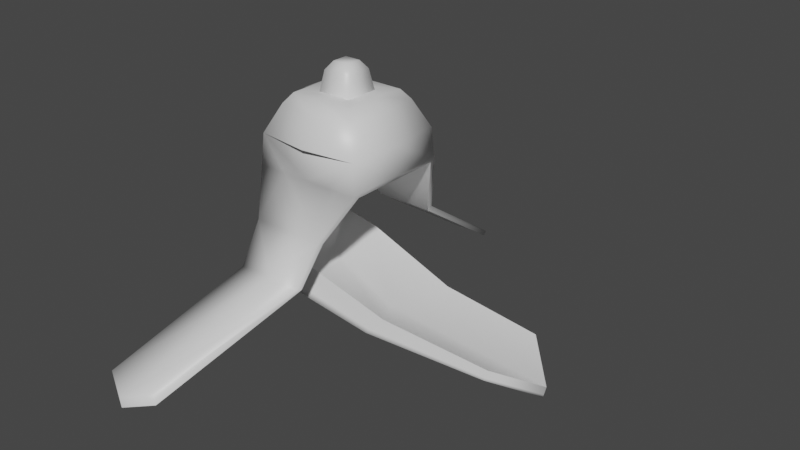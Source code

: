 # Source: Platano.blend  (saved by Blender 2.93.20; exported with 4.5.12 LTS)
import bpy
from mathutils import Matrix  # noqa: F401  (used for matrix-valued properties, if any)

bpy.ops.wm.read_factory_settings(use_empty=True)
scene = bpy.context.scene
scene.name = 'Scene'

# ---- collections
col_collection = bpy.data.collections.new('Collection'); scene.collection.children.link(col_collection)

# ---- materials (node trees are filled in below, after node groups)
mat_material = bpy.data.materials.new('Material')
mat_material.alpha_threshold = 0.0
mat_material.use_transparent_shadow = False
mat_material.line_color = (0.0, 0.0, 0.0, 1.0)

# ---- material node trees
mat_material.use_nodes = True; mat_material.node_tree.nodes.clear()
_N = mat_material.node_tree.nodes; _L = mat_material.node_tree.links
n0 = _N.new('ShaderNodeOutputMaterial'); n0.name = 'Material Output'; n0.location = (300, 300)
n1 = _N.new('ShaderNodeBsdfPrincipled'); n1.name = 'Principled BSDF'; n1.location = (10, 300)
n1.distribution = 'GGX'
n1.subsurface_method = 'BURLEY'
n1.inputs[2].default_value = 0.4
n1.inputs[3].default_value = 1.45
n1.inputs[27].default_value = (0.0, 0.0, 0.0, 1.0)
n1.inputs[28].default_value = 1.0
_L.new(n1.outputs[0], n0.inputs[0])
n0.is_active_output = True

# ---- world
world_world = bpy.data.worlds.new('World'); scene.world = world_world
world_world.use_nodes = True; world_world.node_tree.nodes.clear()
_N = world_world.node_tree.nodes; _L = world_world.node_tree.links
n0 = _N.new('ShaderNodeOutputWorld'); n0.name = 'World Output'; n0.location = (300, 300)
n1 = _N.new('ShaderNodeBackground'); n1.name = 'Background'; n1.location = (10, 300)
n1.inputs[0].default_value = (0.05088, 0.05088, 0.05088, 1.0)
_L.new(n1.outputs[0], n0.inputs[0])
n0.is_active_output = True
world_world.color = (0.05088, 0.05088, 0.05088)
world_world.use_sun_shadow = False
world_world.sun_shadow_jitter_overblur = 0.0

# ---- meshes
me_cube = bpy.data.meshes.new('Cube')
me_cube.from_pydata([(0.3104, 0.3104, 1.987), (1.0, 1.0, 0.7678), (0.3104, -0.3104, 1.987), (1.0, -1.0, 0.7678), (-0.3104, 0.3104, 1.987), (-1.0, 1.0, 0.7678), (-0.3104, -0.3104, 1.987), (-1.0, -1.0, 0.7678), (0.7305, 0.7305, 1.813), (-0.7305, -0.7305, 1.813), (0.7305, -0.7305, 1.813), (-0.7305, 0.7305, 1.813), (0.6006, -0.6006, 1.987), (-0.6006, -0.6006, 1.987), (0.6006, 0.6006, 1.987), (-0.6006, 0.6006, 1.987), (-0.9381, 1.034, -1.278), (-1.085, -0.9334, -1.338), (3.445, 0.4649, -1.603), (3.445, -0.8339, -1.603), (-1.322, 0.07691, -1.44), (4.136, -0.2505, -1.911), (0.2794, -1.605, -0.8648), (-0.9566, -1.605, -0.8648), (-0.2994, -4.132, -1.764), (-1.3, -4.132, -1.764), (-0.3386, -1.605, -0.8648), (-0.826, -4.379, -1.916), (0.9619, 0.9619, 1.315), (0.9619, -0.9619, 1.315), (-0.9619, 0.9619, 1.315), (-0.9619, -0.9619, 1.315), (0.0, 1.0, 0.7678), (0.0, -0.6006, 1.987), (0.0, 0.6006, 1.987), (0.01501, 0.825, 1.833), (0.009321, -0.8474, 1.811), (0.0, -0.3104, 1.987), (0.0, 0.3104, 1.987), (0.009321, -1.079, 1.313), (0.01501, 1.056, 1.335), (0.6006, 0.0, 1.987), (-0.6006, 0.0, 1.987), (1.0, 0.0, 0.7678), (0.8166, -0.02325, 1.824), (-0.8668, -0.06407, 1.867), (0.3104, 0.0, 1.987), (-0.3104, 0.0, 1.987), (-1.098, -0.06407, 1.369), (1.048, -0.02325, 1.326), (-0.5, -1.0, 0.7678), (0.0, -1.0, 0.7678), (0.5, -1.0, 0.7678), (0.4656, 1.622, -0.524), (-0.6358, 1.622, -0.524), (-0.0851, 1.622, -0.524), (0.3831, 3.455, -1.781), (-0.3182, 3.455, -1.781), (0.06831, 3.596, -1.844), (-0.7562, -1.374, -0.01525), (0.4443, -1.252, -0.1232), (3.482, 0.4871, -1.413), (3.482, -0.8118, -1.413), (4.173, -0.2283, -1.721), (-0.2678, 0.9619, -0.9053), (-0.6197, -0.6859, -0.9485), (-0.618, 1.0, 0.7678), (-0.618, -1.0, 0.7678), (-0.9648, 0.9101, -1.161), (-0.9704, -0.8725, -1.242), (-1.254, 0.9349, -0.7583), (-0.8969, 0.9275, -0.7522), (-1.277, -0.7963, -0.9), (-1.016, 1.009, -1.15), (4.145, -0.245, -1.864), (3.454, 0.4704, -1.556), (3.454, -0.8285, -1.556), (-0.7732, 1.016, -1.186), (-0.9481, 0.9144, -1.06), (1.136, -0.9162, -1.655), (1.21, 0.7182, -1.625), (0.8017, -0.1183, -1.841), (1.565, 0.6933, -1.343), (1.389, -0.7808, -1.365), (1.297, 0.7121, -1.555), (1.198, -0.8829, -1.584), (1.013, -0.8942, 0.7311), (-0.9867, -0.8942, 0.7311), (0.2927, -1.499, -0.9015), (-0.9433, -1.499, -0.9015), (-0.7428, -1.268, -0.05202), (0.4576, -1.146, -0.1599), (0.01334, -0.8942, 0.7311), (-0.248, -4.145, -1.927), (-1.249, -4.145, -1.927), (-0.7746, -4.392, -2.078), (0.9897, 0.9126, 0.7078), (-1.01, 0.9126, 0.7078), (0.4554, 1.535, -0.584), (-0.6461, 1.535, -0.584), (-0.01026, 0.9126, 0.7078), (0.3866, 3.385, -1.849), (-0.3147, 3.385, -1.849), (0.0718, 3.527, -1.911), (1.002, 0.009187, 0.7194), (0.00154, 0.009187, 0.7194), (-0.9985, 0.009187, 0.7194)], [], [(36, 33, 13, 9), (45, 42, 15, 11), (5, 32, 1, 43, 3, 52, 51, 50, 7), (44, 41, 12, 10), (35, 34, 14, 8), (40, 35, 8, 28), (49, 44, 10, 29), (48, 45, 11, 30), (39, 36, 9, 31), (37, 6, 13, 33), (46, 2, 12, 41), (47, 4, 15, 42), (38, 0, 14, 34), (7, 5, 70, 73, 16, 20, 17, 72), (81, 80, 18, 21), (79, 81, 21, 19), (3, 52, 51, 50, 7, 59, 23, 26, 22, 60), (26, 23, 25, 27), (22, 26, 27, 24), (3, 29, 39, 31, 7, 50, 51, 52), (7, 31, 48, 30, 5), (43, 49, 29, 3), (32, 40, 28, 1), (5, 30, 40, 32), (4, 38, 34, 15), (2, 37, 33, 12), (29, 10, 36, 39), (30, 11, 35, 40), (11, 15, 34, 35), (10, 12, 33, 36), (1, 28, 49, 43), (6, 47, 42, 13), (0, 46, 41, 14), (31, 9, 45, 48), (28, 8, 44, 49), (8, 14, 41, 44), (9, 13, 42, 45), (32, 1, 53, 55), (5, 32, 55, 54), (55, 53, 56, 58), (54, 55, 58, 57), (16, 20, 17), (74, 75, 61, 63), (76, 74, 63, 62), (84, 82, 61, 75), (85, 83, 65, 69), (70, 5, 66, 71), (72, 17, 69, 65), (73, 70, 71, 78), (78, 71, 64, 77), (7, 72, 65, 67), (68, 78, 77, 16), (16, 73, 78, 68), (79, 85, 69, 17), (80, 84, 75, 18), (19, 21, 74, 76), (21, 18, 75, 74), (16, 77, 84, 80), (19, 76, 85, 79), (76, 62, 83, 85), (77, 64, 82, 84), (17, 20, 81, 79), (20, 16, 80, 81), (23, 59, 90, 89), (59, 7, 87, 90), (3, 60, 91, 86), (60, 22, 88, 91), (27, 25, 94, 95), (24, 27, 95, 93), (25, 23, 89, 94), (24, 93, 88, 22), (5, 54, 99, 97), (53, 1, 96, 98), (58, 56, 101, 103), (57, 58, 103, 102), (56, 53, 98, 101), (57, 102, 99, 54), (105, 100, 96, 104), (106, 97, 100, 105), (87, 106, 105, 92), (92, 105, 104, 86), (96, 1, 43, 104), (43, 3, 86, 104)])
me_cube.polygons.foreach_set('use_smooth', [True] * 83)
_uv = me_cube.uv_layers.new(name='UVMap')
_uv.uv.foreach_set('vector', [0.6104, 0.875, 0.625, 0.875, 0.625, 1.0, 0.6104, 1.0, 0.6104, 0.125, 0.625, 0.125, 0.625, 0.25, 0.6104, 0.25, 0.125, 0.5, 0.25, 0.5, 0.375, 0.5, 0.375, 0.625, 0.375, 0.75, 0.3125, 0.75, 0.25, 0.75, 0.1875, 0.75, 0.125, 0.75, 0.6104, 0.625, 0.625, 0.625, 0.625, 0.75, 0.6104, 0.75, 0.6104, 0.375, 0.625, 0.375, 0.625, 0.5, 0.6104, 0.5, 0.4981, 0.375, 0.6104, 0.375, 0.6104, 0.5, 0.4981, 0.5, 0.4981, 0.625, 0.6104, 0.625, 0.6104, 0.75, 0.4981, 0.75, 0.4981, 0.125, 0.6104, 0.125, 0.6104, 0.25, 0.4981, 0.25, 0.4981, 0.875, 0.6104, 0.875, 0.6104, 1.0, 0.4981, 1.0, 0.75, 0.6896, 0.8146, 0.6896, 0.875, 0.75, 0.75, 0.75, 0.6854, 0.625, 0.6854, 0.6896, 0.625, 0.75, 0.625, 0.625, 0.8146, 0.625, 0.8146, 0.5604, 0.875, 0.5, 0.875, 0.625, 0.75, 0.5604, 0.6854, 0.5604, 0.625, 0.5, 0.75, 0.5, 0.125, 0.75, 0.125, 0.5, 0.125, 0.5, 0.125, 0.5, 0.125, 0.5, 0.125, 0.625, 0.125, 0.75, 0.125, 0.75, 0.125, 0.625, 0.125, 0.5, 0.125, 0.5, 0.125, 0.625, 0.125, 0.75, 0.125, 0.625, 0.125, 0.625, 0.125, 0.75, 0.375, 0.75, 0.3125, 0.75, 0.25, 0.75, 0.1875, 0.75, 0.125, 0.75, 0.125, 0.75, 0.125, 0.75, 0.25, 0.75, 0.375, 0.75, 0.375, 0.75, 0.25, 0.75, 0.125, 0.75, 0.125, 0.75, 0.25, 0.75, 0.375, 0.75, 0.25, 0.75, 0.25, 0.75, 0.375, 0.75, 0.375, 0.75, 0.4981, 0.75, 0.4981, 0.875, 0.4981, 1.0, 0.375, 1.0, 0.375, 0.9375, 0.375, 0.875, 0.375, 0.8125, 0.375, 0.0, 0.4981, 0.0, 0.4981, 0.125, 0.4981, 0.25, 0.375, 0.25, 0.375, 0.625, 0.4981, 0.625, 0.4981, 0.75, 0.375, 0.75, 0.375, 0.375, 0.4981, 0.375, 0.4981, 0.5, 0.375, 0.5, 0.375, 0.25, 0.4981, 0.25, 0.4981, 0.375, 0.375, 0.375, 0.8146, 0.5604, 0.75, 0.5604, 0.75, 0.5, 0.875, 0.5, 0.6854, 0.6896, 0.75, 0.6896, 0.75, 0.75, 0.625, 0.75, 0.4981, 0.75, 0.6104, 0.75, 0.6104, 0.875, 0.4981, 0.875, 0.4981, 0.25, 0.6104, 0.25, 0.6104, 0.375, 0.4981, 0.375, 0.6104, 0.25, 0.625, 0.25, 0.625, 0.375, 0.6104, 0.375, 0.6104, 0.75, 0.625, 0.75, 0.625, 0.875, 0.6104, 0.875, 0.375, 0.5, 0.4981, 0.5, 0.4981, 0.625, 0.375, 0.625, 0.8146, 0.6896, 0.8146, 0.625, 0.875, 0.625, 0.875, 0.75, 0.6854, 0.5604, 0.6854, 0.625, 0.625, 0.625, 0.625, 0.5, 0.4981, 0.0, 0.6104, 0.0, 0.6104, 0.125, 0.4981, 0.125, 0.4981, 0.5, 0.6104, 0.5, 0.6104, 0.625, 0.4981, 0.625, 0.6104, 0.5, 0.625, 0.5, 0.625, 0.625, 0.6104, 0.625, 0.6104, 0.0, 0.625, 0.0, 0.625, 0.125, 0.6104, 0.125, 0.25, 0.5, 0.375, 0.5, 0.375, 0.5, 0.25, 0.5, 0.125, 0.5, 0.25, 0.5, 0.25, 0.5, 0.125, 0.5, 0.25, 0.5, 0.375, 0.5, 0.375, 0.5, 0.25, 0.5, 0.125, 0.5, 0.25, 0.5, 0.25, 0.5, 0.125, 0.5, 0.125, 0.5, 0.125, 0.625, 0.125, 0.75, 0.125, 0.625, 0.125, 0.5, 0.125, 0.5, 0.125, 0.625, 0.125, 0.75, 0.125, 0.625, 0.125, 0.625, 0.125, 0.75, 0.125, 0.5, 0.125, 0.5, 0.125, 0.5, 0.125, 0.5, 0.125, 0.75, 0.125, 0.75, 0.125, 0.75, 0.125, 0.75, 0.125, 0.5, 0.125, 0.5, 0.125, 0.5, 0.125, 0.5, 0.125, 0.75, 0.125, 0.75, 0.125, 0.75, 0.125, 0.75, 0.125, 0.5, 0.125, 0.5, 0.125, 0.5, 0.125, 0.5, 0.125, 0.5, 0.125, 0.5, 0.125, 0.5, 0.125, 0.5, 0.125, 0.75, 0.125, 0.75, 0.125, 0.75, 0.125, 0.75, 0.125, 0.5, 0.125, 0.5, 0.125, 0.5, 0.125, 0.5, 0.125, 0.5, 0.125, 0.5, 0.125, 0.5, 0.125, 0.5, 0.125, 0.75, 0.125, 0.75, 0.125, 0.75, 0.125, 0.75, 0.125, 0.5, 0.125, 0.5, 0.125, 0.5, 0.125, 0.5, 0.125, 0.75, 0.125, 0.625, 0.125, 0.625, 0.125, 0.75, 0.125, 0.625, 0.125, 0.5, 0.125, 0.5, 0.125, 0.625, 0.125, 0.5, 0.125, 0.5, 0.125, 0.5, 0.125, 0.5, 0.125, 0.75, 0.125, 0.75, 0.125, 0.75, 0.125, 0.75, 0.125, 0.75, 0.125, 0.75, 0.125, 0.75, 0.125, 0.75, 0.125, 0.5, 0.125, 0.5, 0.125, 0.5, 0.125, 0.5, 0.125, 0.75, 0.125, 0.625, 0.125, 0.625, 0.125, 0.75, 0.125, 0.625, 0.125, 0.5, 0.125, 0.5, 0.125, 0.625, 0.125, 0.75, 0.125, 0.75, 0.125, 0.75, 0.125, 0.75, 0.125, 0.75, 0.125, 0.75, 0.125, 0.75, 0.125, 0.75, 0.375, 0.75, 0.375, 0.75, 0.375, 0.75, 0.375, 0.75, 0.375, 0.75, 0.375, 0.75, 0.375, 0.75, 0.375, 0.75, 0.25, 0.75, 0.125, 0.75, 0.125, 0.75, 0.25, 0.75, 0.375, 0.75, 0.25, 0.75, 0.25, 0.75, 0.375, 0.75, 0.125, 0.75, 0.125, 0.75, 0.125, 0.75, 0.125, 0.75, 0.375, 0.75, 0.375, 0.75, 0.375, 0.75, 0.375, 0.75, 0.125, 0.5, 0.125, 0.5, 0.125, 0.5, 0.125, 0.5, 0.375, 0.5, 0.375, 0.5, 0.375, 0.5, 0.375, 0.5, 0.25, 0.5, 0.375, 0.5, 0.375, 0.5, 0.25, 0.5, 0.125, 0.5, 0.25, 0.5, 0.25, 0.5, 0.125, 0.5, 0.375, 0.5, 0.375, 0.5, 0.375, 0.5, 0.375, 0.5, 0.125, 0.5, 0.125, 0.5, 0.125, 0.5, 0.125, 0.5, 0.25, 0.625, 0.25, 0.5, 0.375, 0.5, 0.375, 0.625, 0.125, 0.625, 0.125, 0.5, 0.25, 0.5, 0.25, 0.625, 0.125, 0.75, 0.125, 0.625, 0.25, 0.625, 0.25, 0.75, 0.25, 0.75, 0.25, 0.625, 0.375, 0.625, 0.375, 0.75, 0.375, 0.5, 0.375, 0.5, 0.375, 0.625, 0.375, 0.625, 0.375, 0.625, 0.375, 0.75, 0.375, 0.75, 0.375, 0.625])
me_cube.materials.append(mat_material)
me_cube.use_remesh_preserve_volume = False
me_cube.use_remesh_preserve_attributes = False
me_cube.use_mirror_vertex_groups = False
me_cube.update()
me_cube_001 = bpy.data.meshes.new('Cube.001')
me_cube_001.from_pydata([(0.3104, 0.3104, 1.987), (0.3104, -0.3104, 1.987), (-0.3104, 0.3104, 1.987), (-0.3104, -0.3104, 1.987), (0.1433, -0.1433, 2.491), (-0.1433, -0.1433, 2.491), (0.1433, 0.1433, 2.491), (-0.1433, 0.1433, 2.491), (0.0, -0.3104, 1.987), (0.0, 0.3104, 1.987), (0.0, -0.1433, 2.491), (0.0, 0.1433, 2.491), (0.3104, 0.0, 1.987), (-0.3104, 0.0, 1.987), (0.1433, 0.0, 2.491), (-0.1433, 0.0, 2.491), (0.0, 0.0, 2.491), (0.2468, 0.2468, 2.348), (0.2468, -0.2468, 2.348), (-0.2468, -0.2468, 2.348), (-0.2468, 0.2468, 2.348), (0.0, 0.2468, 2.348), (0.0, -0.2468, 2.348), (-0.2468, 0.0, 2.348), (0.2468, 0.0, 2.348)], [], [(24, 17, 6, 14), (16, 15, 5, 10), (23, 19, 5, 15), (22, 18, 4, 10), (21, 20, 7, 11), (17, 21, 11, 6), (19, 22, 10, 5), (14, 16, 10, 4), (6, 11, 16, 14), (20, 23, 15, 7), (11, 7, 15, 16), (18, 24, 14, 4), (1, 12, 24, 18), (2, 13, 23, 20), (3, 8, 22, 19), (0, 9, 21, 17), (9, 2, 20, 21), (8, 1, 18, 22), (13, 3, 19, 23), (12, 0, 17, 24)])
me_cube_001.polygons.foreach_set('use_smooth', [True] * 20)
_uv = me_cube_001.uv_layers.new(name='UVMap')
_uv.uv.foreach_set('vector', [0.6854, 0.625, 0.6854, 0.5604, 0.6854, 0.5604, 0.6854, 0.625, 0.75, 0.625, 0.8146, 0.625, 0.8146, 0.6896, 0.75, 0.6896, 0.8146, 0.625, 0.8146, 0.6896, 0.8146, 0.6896, 0.8146, 0.625, 0.75, 0.6896, 0.6854, 0.6896, 0.6854, 0.6896, 0.75, 0.6896, 0.75, 0.5604, 0.8146, 0.5604, 0.8146, 0.5604, 0.75, 0.5604, 0.6854, 0.5604, 0.75, 0.5604, 0.75, 0.5604, 0.6854, 0.5604, 0.8146, 0.6896, 0.75, 0.6896, 0.75, 0.6896, 0.8146, 0.6896, 0.6854, 0.625, 0.75, 0.625, 0.75, 0.6896, 0.6854, 0.6896, 0.6854, 0.5604, 0.75, 0.5604, 0.75, 0.625, 0.6854, 0.625, 0.8146, 0.5604, 0.8146, 0.625, 0.8146, 0.625, 0.8146, 0.5604, 0.75, 0.5604, 0.8146, 0.5604, 0.8146, 0.625, 0.75, 0.625, 0.6854, 0.6896, 0.6854, 0.625, 0.6854, 0.625, 0.6854, 0.6896, 0.6854, 0.6896, 0.6854, 0.625, 0.6854, 0.625, 0.6854, 0.6896, 0.8146, 0.5604, 0.8146, 0.625, 0.8146, 0.625, 0.8146, 0.5604, 0.8146, 0.6896, 0.75, 0.6896, 0.75, 0.6896, 0.8146, 0.6896, 0.6854, 0.5604, 0.75, 0.5604, 0.75, 0.5604, 0.6854, 0.5604, 0.75, 0.5604, 0.8146, 0.5604, 0.8146, 0.5604, 0.75, 0.5604, 0.75, 0.6896, 0.6854, 0.6896, 0.6854, 0.6896, 0.75, 0.6896, 0.8146, 0.625, 0.8146, 0.6896, 0.8146, 0.6896, 0.8146, 0.625, 0.6854, 0.625, 0.6854, 0.5604, 0.6854, 0.5604, 0.6854, 0.625])
me_cube_001.materials.append(mat_material)
me_cube_001.use_remesh_preserve_volume = False
me_cube_001.use_remesh_preserve_attributes = False
me_cube_001.use_mirror_vertex_groups = False
me_cube_001.update()
me_cube_002 = bpy.data.meshes.new('Cube.002')
me_cube_002.from_pydata([(3.482, 0.4871, -1.413), (3.482, -0.8118, -1.413), (4.173, -0.2283, -1.721), (-0.2678, 0.9619, -0.9053), (-0.6197, -0.6859, -0.9485), (-0.5267, 0.1372, -1.148), (-0.618, 1.0, 0.7678), (-0.618, -1.0, 0.7678), (-0.8969, 0.9275, -0.7522), (0.9342, -0.1084, -1.576), (1.565, 0.6933, -1.343), (1.389, -0.7808, -1.365), (1.013, -0.8942, 0.7311), (-0.9867, -0.8942, 0.7311), (0.2927, -1.499, -0.9015), (-0.9433, -1.499, -0.9015), (-0.7428, -1.268, -0.05202), (0.4576, -1.146, -0.1599), (-0.1426, -1.207, -0.106), (0.01334, -0.8942, 0.7311), (-0.3253, -1.499, -0.9015), (-0.248, -4.145, -1.927), (-1.249, -4.145, -1.927), (-0.7746, -4.392, -2.078), (0.9897, 0.9126, 0.7078), (-1.01, 0.9126, 0.7078), (0.4554, 1.535, -0.584), (-0.6461, 1.535, -0.584), (-0.01026, 0.9126, 0.7078), (-0.09536, 1.535, -0.584), (0.3866, 3.385, -1.849), (-0.3147, 3.385, -1.849), (0.0718, 3.527, -1.911), (-0.618, -0.0187, 0.7678), (-0.6611, 0.2882, -0.6766), (-0.618, -0.5831, 0.7678), (-0.6351, -0.269, -0.8429), (-0.5983, 0.278, -0.8666)], [], [(9, 10, 3, 5), (11, 9, 5, 4), (35, 7, 4, 36), (5, 3, 8, 37), (1, 2, 9, 11), (2, 0, 10, 9), (18, 16, 13, 19), (18, 17, 14, 20), (16, 18, 20, 15), (17, 18, 19, 12), (14, 21, 23, 20), (20, 23, 22, 15), (28, 25, 27, 29), (24, 28, 29, 26), (29, 32, 30, 26), (27, 31, 32, 29), (6, 33, 34, 8), (36, 37, 8, 34), (4, 5, 37, 36), (33, 35, 36, 34)])
me_cube_002.polygons.foreach_set('use_smooth', [True] * 20)
_uv = me_cube_002.uv_layers.new(name='UVMap')
_uv.uv.foreach_set('vector', [0.125, 0.625, 0.125, 0.5, 0.125, 0.5, 0.125, 0.625, 0.125, 0.75, 0.125, 0.625, 0.125, 0.625, 0.125, 0.75, 0.125, 0.6979, 0.125, 0.75, 0.125, 0.75, 0.125, 0.6979, 0.125, 0.625, 0.125, 0.5, 0.125, 0.5, 0.125, 0.5719, 0.125, 0.75, 0.125, 0.625, 0.125, 0.625, 0.125, 0.75, 0.125, 0.625, 0.125, 0.5, 0.125, 0.5, 0.125, 0.625, 0.25, 0.75, 0.125, 0.75, 0.125, 0.75, 0.25, 0.75, 0.25, 0.75, 0.375, 0.75, 0.375, 0.75, 0.25, 0.75, 0.125, 0.75, 0.25, 0.75, 0.25, 0.75, 0.125, 0.75, 0.375, 0.75, 0.25, 0.75, 0.25, 0.75, 0.375, 0.75, 0.375, 0.75, 0.375, 0.75, 0.25, 0.75, 0.25, 0.75, 0.25, 0.75, 0.25, 0.75, 0.125, 0.75, 0.125, 0.75, 0.25, 0.5, 0.125, 0.5, 0.125, 0.5, 0.25, 0.5, 0.375, 0.5, 0.25, 0.5, 0.25, 0.5, 0.375, 0.5, 0.25, 0.5, 0.25, 0.5, 0.375, 0.5, 0.375, 0.5, 0.125, 0.5, 0.125, 0.5, 0.25, 0.5, 0.25, 0.5, 0.125, 0.5, 0.125, 0.6273, 0.125, 0.6273, 0.125, 0.5, 0.125, 0.6979, 0.125, 0.5719, 0.125, 0.5, 0.125, 0.6273, 0.125, 0.75, 0.125, 0.625, 0.125, 0.5719, 0.125, 0.6979, 0.125, 0.6273, 0.125, 0.6979, 0.125, 0.6979, 0.125, 0.6273])
me_cube_002.materials.append(mat_material)
me_cube_002.use_remesh_preserve_volume = False
me_cube_002.use_remesh_preserve_attributes = False
me_cube_002.use_mirror_vertex_groups = False
me_cube_002.update()

# ---- objects
ob_cube = bpy.data.objects.new('Cube', me_cube)
ob_cube_001 = bpy.data.objects.new('Cube.001', me_cube_001)
ob_cube_002 = bpy.data.objects.new('Cube.002', me_cube_002)

# ---- transforms, parenting, visibility, modifiers, constraints
ob_cube.location = (0.0, 0.0, 0.9276)
ob_cube.scale = (0.6079, 0.6079, 0.6079)
ob_cube.lock_rotations_4d = False
ob_cube.empty_display_type = 'ARROWS'
ob_cube.lineart.crease_threshold = 0.0
ob_cube_001.location = (0.0, 0.0, 0.9276)
ob_cube_001.scale = (0.6079, 0.6079, 0.6079)
ob_cube_001.lock_rotations_4d = False
ob_cube_001.empty_display_type = 'ARROWS'
ob_cube_001.lineart.crease_threshold = 0.0
ob_cube_002.location = (0.0, 0.0, 0.9276)
ob_cube_002.scale = (0.6079, 0.6079, 0.6079)
ob_cube_002.lock_rotations_4d = False
ob_cube_002.empty_display_type = 'ARROWS'
ob_cube_002.lineart.crease_threshold = 0.0

# ---- collection membership
col_collection.objects.link(ob_cube)
col_collection.objects.link(ob_cube_001)
col_collection.objects.link(ob_cube_002)

# ---- scene / render settings (as saved in the file)
scene.frame_start = 1; scene.frame_end = 250; scene.frame_set(1)
scene.render.engine = 'BLENDER_EEVEE_NEXT'
scene.cycles.use_denoising = False
scene.cycles.samples = 128
scene.cycles.sampling_pattern = 'TABULATED_SOBOL'
scene.cycles.use_adaptive_sampling = False
scene.cycles.use_light_tree = False
scene.view_settings.view_transform = 'Filmic'
bpy.context.view_layer.update()

# ---- added for rendering (the .blend has no active camera and no usable light): camera, sun
cam_auto = bpy.data.cameras.new('AutoCamera')
cam_auto.lens = 50.0
cam_auto.sensor_width = 36.0
cam_auto.clip_end = 1000.0
ob_auto_camera = bpy.data.objects.new('AutoCamera', cam_auto)
scene.collection.objects.link(ob_auto_camera)
ob_auto_camera.location = (6.89487, -7.47566, 5.87575)
ob_auto_camera.rotation_euler = (1.09748, -7.21219e-08, 0.694738)
scene.camera = ob_auto_camera
light_auto_sun = bpy.data.lights.new('AutoSun', 'SUN')
light_auto_sun.energy = 3.0
light_auto_sun.angle = 0.0523599
ob_auto_sun = bpy.data.objects.new('AutoSun', light_auto_sun)
scene.collection.objects.link(ob_auto_sun)
ob_auto_sun.rotation_euler = (0.872665, 0.174533, 0.523599)
bpy.context.view_layer.update()

